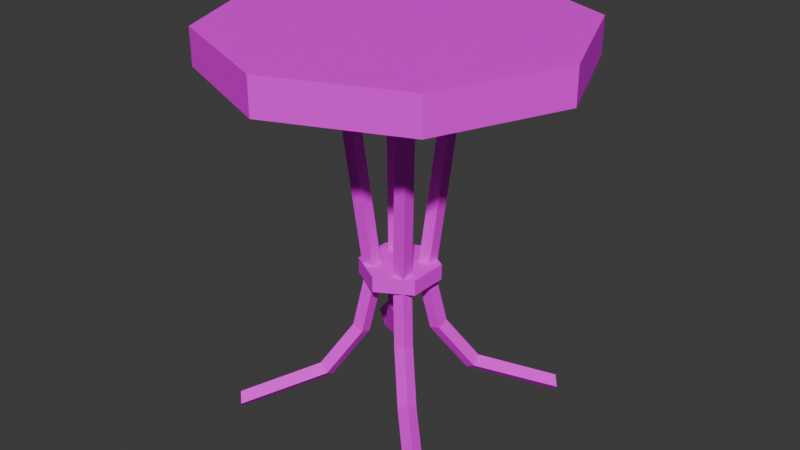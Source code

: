 # Source: CoffeeTable01.blend  (saved by Blender 4.3.32; exported with 4.5.12 LTS)
import bpy
from mathutils import Matrix  # noqa: F401  (used for matrix-valued properties, if any)

bpy.ops.wm.read_factory_settings(use_empty=True)
scene = bpy.context.scene
scene.name = 'Scene'

# ---- collections
col_collection = bpy.data.collections.new('Collection'); scene.collection.children.link(col_collection)

# ---- images (referenced by path relative to the original .blend; pixels are not part of the script)
import os
ASSET_DIR = os.environ.get("B2B_ASSET_DIR", "")  # directory of the original .blend (textures are referenced by path, not embedded)
HERE = os.path.dirname(os.path.abspath(__file__))  # packed textures are extracted next to this script under _unpacked/

def load_image(name, relpath, width, height, colorspace="sRGB"):
    """Load a texture the original file referenced (path relative to the .blend, or extracted next to this script)."""
    p = next((c for c in (os.path.join(HERE, relpath), os.path.join(ASSET_DIR, relpath)) if relpath and os.path.exists(c)), "")
    if p:
        img = bpy.data.images.load(p, check_existing=True)
        img.name = name
    else:  # same state as the original file: an image datablock whose file is absent (Cycles renders it pink)
        img = bpy.data.images.new(name, width, height)
        img.source = "FILE"
        img.filepath = "//" + (relpath or name)
    img.colorspace_settings.name = colorspace
    return img
img_coffeetable01_a_jpg = load_image('CoffeeTable01_a.jpg', 'CoffeeTable01_a.jpg', 1024, 1024, 'sRGB')

# ---- materials (node trees are filled in below, after node groups)
mat_primary = bpy.data.materials.new('Primary')
mat_primary.alpha_threshold = 0.0
mat_primary.roughness = 0.5
mat_primary.line_color = (0.0, 0.0, 0.0, 1.0)

# ---- material node trees
mat_primary.use_nodes = True; mat_primary.node_tree.nodes.clear()
_N = mat_primary.node_tree.nodes; _L = mat_primary.node_tree.links
n0 = _N.new('ShaderNodeOutputMaterial'); n0.name = 'Material Output'; n0.location = (300, 300)
n1 = _N.new('ShaderNodeBsdfPrincipled'); n1.name = 'Principled BSDF'; n1.location = (10, 300)
n1.inputs[3].default_value = 1.45
n1.inputs[13].default_value = 0.05
n2 = _N.new('ShaderNodeTexImage'); n2.name = 'Image Texture'; n2.location = (-280, 280)
n2.image = img_coffeetable01_a_jpg
n2.interpolation = 'Closest'
_L.new(n1.outputs[0], n0.inputs[0])
_L.new(n2.outputs[0], n1.inputs[0])
n0.is_active_output = True

# ---- world
world_world = bpy.data.worlds.new('World'); scene.world = world_world
world_world.use_nodes = True; world_world.node_tree.nodes.clear()
_N = world_world.node_tree.nodes; _L = world_world.node_tree.links
n0 = _N.new('ShaderNodeOutputWorld'); n0.name = 'World Output'; n0.location = (300, 300)
n1 = _N.new('ShaderNodeBackground'); n1.name = 'Background'; n1.location = (10, 300)
n1.inputs[0].default_value = (0.05088, 0.05088, 0.05088, 1.0)
_L.new(n1.outputs[0], n0.inputs[0])
n0.is_active_output = True
world_world.color = (0.05088, 0.05088, 0.05088)
world_world.sun_shadow_jitter_overblur = 0.0

# ---- meshes
me_cylinder = bpy.data.meshes.new('Cylinder')
me_cylinder.from_pydata([(0.0, 0.5, 1.1), (0.3536, 0.3536, 1.0), (0.3536, 0.3536, 1.1), (0.5, 0.0, 1.0), (0.5, 0.0, 1.1), (0.3536, -0.3536, 1.1), (0.0, -0.5, 1.1), (-0.3536, -0.3536, 1.0), (-0.3536, -0.3536, 1.1), (-0.5, 0.0, 1.0), (-0.5, 0.0, 1.1), (-0.3536, 0.3536, 1.1), (0.0, 0.0, 1.1), (0.0, 0.5, 1.0), (0.3536, -0.3536, 1.0), (0.0, -0.5, 1.0), (-0.3536, 0.3536, 1.0), (0.0, 0.0, 1.0), (0.03232, 0.06768, 0.4), (0.08232, 0.1177, 1.0), (0.06768, 0.06768, 0.4), (0.1177, 0.1177, 1.0), (0.06768, 0.03232, 0.4), (0.1177, 0.08232, 1.0), (0.03232, 0.03232, 0.4), (0.08232, 0.08232, 1.0), (0.05717, 0.09252, 0.2415), (0.09087, 0.09087, 0.2521), (0.09252, 0.05717, 0.2415), (0.05882, 0.05882, 0.231), (0.127, 0.1624, 0.1127), (0.1561, 0.1561, 0.1319), (0.1624, 0.127, 0.1127), (0.1334, 0.1334, 0.09358), (0.2975, 0.3328, 0.025), (0.3152, 0.3152, 0.05), (0.3328, 0.2975, 0.025), (0.3152, 0.3152, 1.788e-07), (-0.03232, 0.06768, 0.4), (-0.08232, 0.1177, 1.0), (-0.06768, 0.06768, 0.4), (-0.1177, 0.1177, 1.0), (-0.06768, 0.03232, 0.4), (-0.1177, 0.08232, 1.0), (-0.03232, 0.03232, 0.4), (-0.08232, 0.08232, 1.0), (-0.05717, 0.09252, 0.2415), (-0.09087, 0.09087, 0.2521), (-0.09252, 0.05717, 0.2415), (-0.05882, 0.05882, 0.231), (-0.127, 0.1624, 0.1127), (-0.1561, 0.1561, 0.1319), (-0.1624, 0.127, 0.1127), (-0.1334, 0.1334, 0.09358), (-0.2975, 0.3328, 0.025), (-0.3152, 0.3152, 0.05), (-0.3328, 0.2975, 0.025), (-0.3152, 0.3152, 1.788e-07), (0.03232, -0.06768, 0.4), (0.08232, -0.1177, 1.0), (0.06768, -0.06768, 0.4), (0.1177, -0.1177, 1.0), (0.06768, -0.03232, 0.4), (0.1177, -0.08232, 1.0), (0.03232, -0.03232, 0.4), (0.08232, -0.08232, 1.0), (0.05717, -0.09252, 0.2415), (0.09087, -0.09087, 0.2521), (0.09252, -0.05717, 0.2415), (0.05882, -0.05882, 0.231), (0.127, -0.1624, 0.1127), (0.1561, -0.1561, 0.1319), (0.1624, -0.127, 0.1127), (0.1334, -0.1334, 0.09358), (0.2975, -0.3328, 0.025), (0.3152, -0.3152, 0.05), (0.3328, -0.2975, 0.025), (0.3152, -0.3152, 1.788e-07), (-0.03232, -0.06768, 0.4), (-0.08232, -0.1177, 1.0), (-0.06768, -0.06768, 0.4), (-0.1177, -0.1177, 1.0), (-0.06768, -0.03232, 0.4), (-0.1177, -0.08232, 1.0), (-0.03232, -0.03232, 0.4), (-0.08232, -0.08232, 1.0), (-0.05717, -0.09252, 0.2415), (-0.09087, -0.09087, 0.2521), (-0.09252, -0.05717, 0.2415), (-0.05882, -0.05882, 0.231), (-0.127, -0.1624, 0.1127), (-0.1561, -0.1561, 0.1319), (-0.1624, -0.127, 0.1127), (-0.1334, -0.1334, 0.09358), (-0.2975, -0.3328, 0.025), (-0.3152, -0.3152, 0.05), (-0.3328, -0.2975, 0.025), (-0.3152, -0.3152, 1.788e-07), (3.064e-08, 0.1125, 0.3975), (3.064e-08, 0.1125, 0.4425), (0.09743, 0.05625, 0.3975), (0.09743, 0.05625, 0.4425), (0.09743, -0.05625, 0.3975), (0.09743, -0.05625, 0.4425), (3.064e-08, -0.1125, 0.3975), (3.064e-08, -0.1125, 0.4425), (-0.09743, -0.05625, 0.3975), (-0.09743, -0.05625, 0.4425), (-0.09743, 0.05625, 0.3975), (-0.09743, 0.05625, 0.4425)], [], [(13, 0, 2, 1), (1, 2, 4, 3), (3, 4, 5, 14), (14, 5, 6, 15), (15, 6, 8, 7), (7, 8, 10, 9), (9, 10, 11, 16), (16, 11, 0, 13), (6, 12, 10, 8), (4, 12, 6, 5), (0, 12, 4, 2), (10, 12, 0, 11), (15, 7, 9, 17), (3, 14, 15, 17), (13, 1, 3, 17), (9, 16, 13, 17), (18, 19, 21, 20), (20, 21, 23, 22), (22, 23, 25, 24), (24, 25, 19, 18), (24, 18, 26, 29), (28, 29, 33, 32), (20, 22, 28, 27), (18, 20, 27, 26), (22, 24, 29, 28), (33, 30, 34, 37), (26, 27, 31, 30), (29, 26, 30, 33), (27, 28, 32, 31), (34, 35, 36, 37), (31, 32, 36, 35), (32, 33, 37, 36), (30, 31, 35, 34), (38, 40, 41, 39), (40, 42, 43, 41), (42, 44, 45, 43), (44, 38, 39, 45), (44, 49, 46, 38), (48, 52, 53, 49), (40, 47, 48, 42), (38, 46, 47, 40), (42, 48, 49, 44), (53, 57, 54, 50), (46, 50, 51, 47), (49, 53, 50, 46), (47, 51, 52, 48), (54, 57, 56, 55), (51, 55, 56, 52), (52, 56, 57, 53), (50, 54, 55, 51), (58, 60, 61, 59), (60, 62, 63, 61), (62, 64, 65, 63), (64, 58, 59, 65), (64, 69, 66, 58), (68, 72, 73, 69), (60, 67, 68, 62), (58, 66, 67, 60), (62, 68, 69, 64), (73, 77, 74, 70), (66, 70, 71, 67), (69, 73, 70, 66), (67, 71, 72, 68), (74, 77, 76, 75), (71, 75, 76, 72), (72, 76, 77, 73), (70, 74, 75, 71), (78, 79, 81, 80), (80, 81, 83, 82), (82, 83, 85, 84), (84, 85, 79, 78), (84, 78, 86, 89), (88, 89, 93, 92), (80, 82, 88, 87), (78, 80, 87, 86), (82, 84, 89, 88), (93, 90, 94, 97), (86, 87, 91, 90), (89, 86, 90, 93), (87, 88, 92, 91), (94, 95, 96, 97), (91, 92, 96, 95), (92, 93, 97, 96), (90, 91, 95, 94), (98, 99, 101, 100), (100, 101, 103, 102), (102, 103, 105, 104), (104, 105, 107, 106), (101, 99, 105, 103), (106, 107, 109, 108), (108, 109, 99, 98), (107, 105, 99, 109), (98, 100, 102, 104), (104, 106, 108, 98)])
_uv = me_cylinder.uv_layers.new(name='UVMap')
_uv.uv.foreach_set('vector', [0.4635, 0.5446, 0.4635, 0.6562, 0.9271, 0.6562, 0.9271, 0.5446, 1.0, 0.5446, 1.0, 0.6562, 0.5312, 0.6562, 0.5312, 0.5446, 0.5312, 0.5446, 0.5312, 0.6562, 0.0625, 0.6562, 0.0625, 0.5446, 0.9271, 0.5446, 0.9271, 0.6562, 0.4635, 0.6562, 0.4635, 0.5446, 0.4635, 0.5446, 0.4635, 0.6562, 0.0, 0.6562, 0.0, 0.5446, 0.0625, 0.5446, 0.0625, 0.6562, 0.5312, 0.6562, 0.5312, 0.5446, 0.5312, 0.5446, 0.5312, 0.6562, 1.0, 0.6562, 1.0, 0.5446, 0.0, 0.5446, 0.0, 0.6562, 0.4635, 0.6562, 0.4635, 0.5446, 0.5, 0.4286, 0.5, 0.7143, 0.1667, 0.7143, 0.2656, 0.5134, 0.8333, 0.7143, 0.5, 0.7143, 0.5, 0.4286, 0.7344, 0.5134, 0.5, 1.0, 0.5, 0.7143, 0.8333, 0.7143, 0.7344, 0.9152, 0.1667, 0.7143, 0.5, 0.7143, 0.5, 1.0, 0.2656, 0.9152, 0.5, 0.4286, 0.2656, 0.5134, 0.1667, 0.7143, 0.5, 0.7143, 0.8333, 0.7143, 0.7344, 0.5134, 0.5, 0.4286, 0.5, 0.7143, 0.5, 1.0, 0.7344, 0.9152, 0.8333, 0.7143, 0.5, 0.7143, 0.1667, 0.7143, 0.2656, 0.9152, 0.5, 1.0, 0.5, 0.7143, 0.5625, 0.3616, 0.0, 0.3616, 0.0, 0.3304, 0.5625, 0.3304, 0.5625, 0.2857, 0.0, 0.2857, 0.0, 0.317, 0.5625, 0.317, 0.5625, 0.3304, 0.0, 0.3304, 0.0, 0.3616, 0.5625, 0.3616, 0.5625, 0.317, 0.0, 0.317, 0.0, 0.2857, 0.5625, 0.2857, 0.5625, 0.317, 0.5625, 0.2857, 0.6979, 0.2634, 0.7188, 0.2902, 0.6979, 0.3036, 0.7188, 0.3393, 0.8385, 0.2723, 0.8229, 0.2411, 0.5625, 0.2857, 0.5625, 0.317, 0.6979, 0.2902, 0.6875, 0.2634, 0.5625, 0.3616, 0.5625, 0.3304, 0.6875, 0.3036, 0.6979, 0.3393, 0.5625, 0.3304, 0.5625, 0.3616, 0.7188, 0.3393, 0.6979, 0.3036, 0.8177, 0.2188, 0.8438, 0.2277, 1.0, 0.07143, 0.9844, 0.05804, 0.6979, 0.3393, 0.6875, 0.3036, 0.8073, 0.25, 0.8229, 0.2723, 0.7188, 0.2902, 0.6979, 0.2634, 0.8229, 0.1964, 0.8385, 0.2232, 0.6875, 0.2634, 0.6979, 0.2902, 0.8229, 0.2277, 0.8073, 0.2054, 0.849, 0.2679, 0.8698, 0.2455, 0.849, 0.2232, 0.8281, 0.2455, 0.8385, 0.2054, 0.8125, 0.1964, 0.9688, 0.04018, 0.9844, 0.05804, 0.8125, 0.1964, 0.8177, 0.2188, 0.9844, 0.05804, 0.9688, 0.04018, 0.8438, 0.2277, 0.8385, 0.2054, 0.9844, 0.05804, 1.0, 0.07143, 0.5625, 0.3616, 0.5625, 0.3304, 0.0, 0.3304, 0.0, 0.3616, 0.5625, 0.2857, 0.5625, 0.317, 0.0, 0.317, 0.0, 0.2857, 0.5625, 0.3304, 0.5625, 0.3616, 0.0, 0.3616, 0.0, 0.3304, 0.5625, 0.317, 0.5625, 0.2857, 0.0, 0.2857, 0.0, 0.317, 0.5625, 0.317, 0.7188, 0.2902, 0.6979, 0.2634, 0.5625, 0.2857, 0.6979, 0.3036, 0.8229, 0.2411, 0.8385, 0.2723, 0.7188, 0.3393, 0.5625, 0.2857, 0.6875, 0.2634, 0.6979, 0.2902, 0.5625, 0.317, 0.5625, 0.3616, 0.6979, 0.3393, 0.6875, 0.3036, 0.5625, 0.3304, 0.5625, 0.3304, 0.6979, 0.3036, 0.7188, 0.3393, 0.5625, 0.3616, 0.8177, 0.2188, 0.9844, 0.05804, 1.0, 0.07143, 0.8438, 0.2277, 0.6979, 0.3393, 0.8229, 0.2723, 0.8073, 0.25, 0.6875, 0.3036, 0.7188, 0.2902, 0.8385, 0.2232, 0.8229, 0.1964, 0.6979, 0.2634, 0.6875, 0.2634, 0.8073, 0.2054, 0.8229, 0.2277, 0.6979, 0.2902, 0.849, 0.2679, 0.8281, 0.2455, 0.849, 0.2232, 0.8698, 0.2455, 0.8385, 0.2054, 0.9844, 0.05804, 0.9688, 0.04018, 0.8125, 0.1964, 0.8125, 0.1964, 0.9688, 0.04018, 0.9844, 0.05804, 0.8177, 0.2188, 0.8438, 0.2277, 1.0, 0.07143, 0.9844, 0.05804, 0.8385, 0.2054, 0.5625, 0.3616, 0.5625, 0.3304, 0.0, 0.3304, 0.0, 0.3616, 0.5625, 0.2857, 0.5625, 0.317, 0.0, 0.317, 0.0, 0.2857, 0.5625, 0.3304, 0.5625, 0.3616, 0.0, 0.3616, 0.0, 0.3304, 0.5625, 0.317, 0.5625, 0.2857, 0.0, 0.2857, 0.0, 0.317, 0.5625, 0.317, 0.7188, 0.2902, 0.6979, 0.2634, 0.5625, 0.2857, 0.6979, 0.3036, 0.8229, 0.2411, 0.8385, 0.2723, 0.7188, 0.3393, 0.5625, 0.2857, 0.6875, 0.2634, 0.6979, 0.2902, 0.5625, 0.317, 0.5625, 0.3616, 0.6979, 0.3393, 0.6875, 0.3036, 0.5625, 0.3304, 0.5625, 0.3304, 0.6979, 0.3036, 0.7188, 0.3393, 0.5625, 0.3616, 0.8177, 0.2188, 0.9844, 0.05804, 1.0, 0.07143, 0.8438, 0.2277, 0.6979, 0.3393, 0.8229, 0.2723, 0.8073, 0.25, 0.6875, 0.3036, 0.7188, 0.2902, 0.8385, 0.2232, 0.8229, 0.1964, 0.6979, 0.2634, 0.6875, 0.2634, 0.8073, 0.2054, 0.8229, 0.2277, 0.6979, 0.2902, 0.849, 0.2679, 0.8281, 0.2455, 0.849, 0.2232, 0.8698, 0.2455, 0.8385, 0.2054, 0.9844, 0.05804, 0.9688, 0.04018, 0.8125, 0.1964, 0.8125, 0.1964, 0.9688, 0.04018, 0.9844, 0.05804, 0.8177, 0.2188, 0.8438, 0.2277, 1.0, 0.07143, 0.9844, 0.05804, 0.8385, 0.2054, 0.5625, 0.3616, 0.0, 0.3616, 0.0, 0.3304, 0.5625, 0.3304, 0.5625, 0.2857, 0.0, 0.2857, 0.0, 0.317, 0.5625, 0.317, 0.5625, 0.3304, 0.0, 0.3304, 0.0, 0.3616, 0.5625, 0.3616, 0.5625, 0.317, 0.0, 0.317, 0.0, 0.2857, 0.5625, 0.2857, 0.5625, 0.317, 0.5625, 0.2857, 0.6979, 0.2634, 0.7188, 0.2902, 0.6979, 0.3036, 0.7188, 0.3393, 0.8385, 0.2723, 0.8229, 0.2411, 0.5625, 0.2857, 0.5625, 0.317, 0.6979, 0.2902, 0.6875, 0.2634, 0.5625, 0.3616, 0.5625, 0.3304, 0.6875, 0.3036, 0.6979, 0.3393, 0.5625, 0.3304, 0.5625, 0.3616, 0.7188, 0.3393, 0.6979, 0.3036, 0.8177, 0.2188, 0.8438, 0.2277, 1.0, 0.07143, 0.9844, 0.05804, 0.6979, 0.3393, 0.6875, 0.3036, 0.8073, 0.25, 0.8229, 0.2723, 0.7188, 0.2902, 0.6979, 0.2634, 0.8229, 0.1964, 0.8385, 0.2232, 0.6875, 0.2634, 0.6979, 0.2902, 0.8229, 0.2277, 0.8073, 0.2054, 0.849, 0.2679, 0.8698, 0.2455, 0.849, 0.2232, 0.8281, 0.2455, 0.8385, 0.2054, 0.8125, 0.1964, 0.9688, 0.04018, 0.9844, 0.05804, 0.8125, 0.1964, 0.8177, 0.2188, 0.9844, 0.05804, 0.9688, 0.04018, 0.8438, 0.2277, 0.8385, 0.2054, 0.9844, 0.05804, 1.0, 0.07143, 0.3802, 0.1384, 0.3802, 0.1741, 0.4583, 0.1741, 0.4583, 0.1384, 0.4271, 0.1384, 0.4271, 0.1741, 0.3333, 0.1741, 0.3333, 0.1384, 0.4583, 0.1384, 0.4583, 0.1741, 0.3802, 0.1741, 0.3802, 0.1384, 0.3802, 0.1384, 0.3802, 0.1741, 0.3021, 0.1741, 0.3021, 0.1384, 0.2604, 0.1429, 0.2292, 0.1652, 0.2292, 0.08482, 0.2604, 0.1071, 0.3333, 0.1384, 0.3333, 0.1741, 0.4271, 0.1741, 0.4271, 0.1384, 0.3021, 0.1384, 0.3021, 0.1741, 0.3802, 0.1741, 0.3802, 0.1384, 0.1979, 0.1071, 0.2292, 0.08482, 0.2292, 0.1652, 0.1979, 0.1429, 0.2292, 0.1652, 0.2604, 0.1429, 0.2604, 0.1071, 0.2292, 0.08482, 0.2292, 0.08482, 0.1979, 0.1071, 0.1979, 0.1429, 0.2292, 0.1652])
me_cylinder.materials.append(mat_primary)
me_cylinder.update()

# ---- objects
ob_coffeetable01 = bpy.data.objects.new('CoffeeTable01', me_cylinder)

# ---- transforms, parenting, visibility, modifiers, constraints
ob_coffeetable01.location = (0.0, 0.0, 0.0)

# ---- collection membership
col_collection.objects.link(ob_coffeetable01)

# ---- scene / render settings (as saved in the file)
scene.frame_start = 1; scene.frame_end = 250; scene.frame_set(1)
scene.render.engine = 'BLENDER_EEVEE_NEXT'
bpy.context.view_layer.update()

# ---- added for rendering (the .blend has no active camera and no usable light): camera, sun
cam_auto = bpy.data.cameras.new('AutoCamera')
cam_auto.lens = 50.0
cam_auto.sensor_width = 36.0
cam_auto.clip_end = 1000.0
ob_auto_camera = bpy.data.objects.new('AutoCamera', cam_auto)
scene.collection.objects.link(ob_auto_camera)
ob_auto_camera.location = (1.65768, -1.98921, 1.87614)
ob_auto_camera.rotation_euler = (1.09748, -7.21219e-08, 0.694738)
scene.camera = ob_auto_camera
light_auto_sun = bpy.data.lights.new('AutoSun', 'SUN')
light_auto_sun.energy = 3.0
light_auto_sun.angle = 0.0523599
ob_auto_sun = bpy.data.objects.new('AutoSun', light_auto_sun)
scene.collection.objects.link(ob_auto_sun)
ob_auto_sun.rotation_euler = (0.872665, 0.174533, 0.523599)
bpy.context.view_layer.update()
